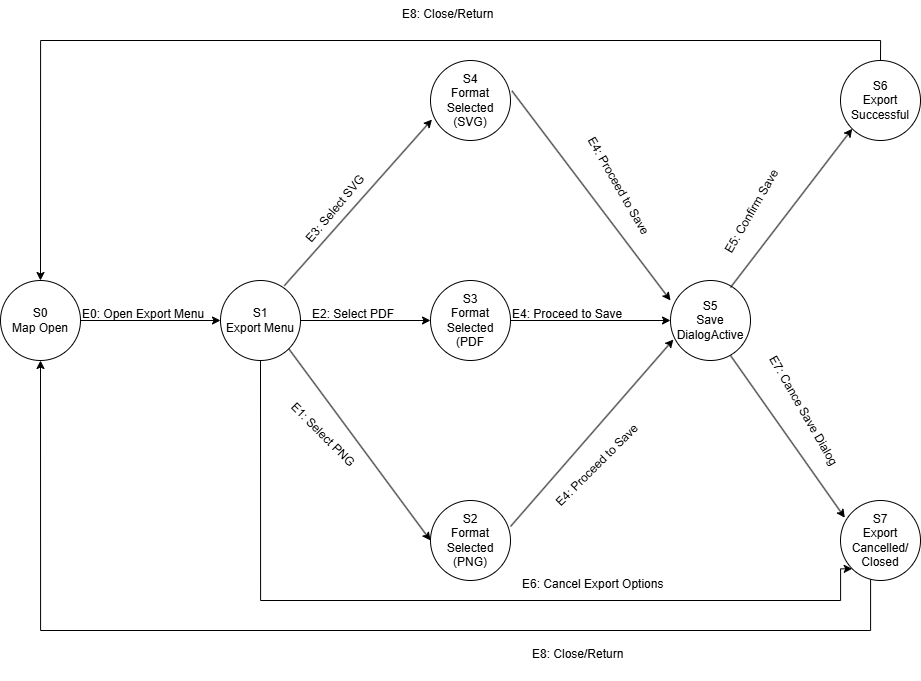

The diagram above was exported from draw.io. Its source (the exported page's mxGraphModel, read from the mxfile embedded in the PNG):
<mxGraphModel dx="2591" dy="2520" grid="1" gridSize="10" guides="1" tooltips="1" connect="1" arrows="1" fold="1" page="1" pageScale="1" pageWidth="827" pageHeight="1169" math="0" shadow="0">
  <root>
    <mxCell id="0" />
    <mxCell id="1" parent="0" />
    <mxCell id="AKoVXL9fKbsNcBgGNPR3-24" style="edgeStyle=orthogonalEdgeStyle;rounded=0;orthogonalLoop=1;jettySize=auto;html=1;exitX=1;exitY=0.5;exitDx=0;exitDy=0;entryX=0;entryY=0.5;entryDx=0;entryDy=0;" edge="1" parent="1" source="AKoVXL9fKbsNcBgGNPR3-1" target="AKoVXL9fKbsNcBgGNPR3-7">
      <mxGeometry relative="1" as="geometry" />
    </mxCell>
    <mxCell id="AKoVXL9fKbsNcBgGNPR3-1" value="&lt;div&gt;S3&lt;/div&gt;Format Selected&lt;div&gt;(PDF&lt;/div&gt;" style="ellipse;whiteSpace=wrap;html=1;aspect=fixed;" vertex="1" parent="1">
      <mxGeometry x="450" y="250" width="80" height="80" as="geometry" />
    </mxCell>
    <mxCell id="AKoVXL9fKbsNcBgGNPR3-12" style="edgeStyle=orthogonalEdgeStyle;rounded=0;orthogonalLoop=1;jettySize=auto;html=1;exitX=1;exitY=0.5;exitDx=0;exitDy=0;entryX=0;entryY=0.5;entryDx=0;entryDy=0;" edge="1" parent="1" source="AKoVXL9fKbsNcBgGNPR3-2" target="AKoVXL9fKbsNcBgGNPR3-1">
      <mxGeometry relative="1" as="geometry" />
    </mxCell>
    <mxCell id="AKoVXL9fKbsNcBgGNPR3-41" style="edgeStyle=orthogonalEdgeStyle;rounded=0;orthogonalLoop=1;jettySize=auto;html=1;exitX=0.5;exitY=1;exitDx=0;exitDy=0;entryX=0;entryY=1;entryDx=0;entryDy=0;" edge="1" parent="1" source="AKoVXL9fKbsNcBgGNPR3-2" target="AKoVXL9fKbsNcBgGNPR3-4">
      <mxGeometry relative="1" as="geometry">
        <Array as="points">
          <mxPoint x="280" y="570" />
          <mxPoint x="860" y="570" />
          <mxPoint x="860" y="538" />
        </Array>
      </mxGeometry>
    </mxCell>
    <mxCell id="AKoVXL9fKbsNcBgGNPR3-2" value="&lt;div&gt;S1&lt;/div&gt;Export Menu" style="ellipse;whiteSpace=wrap;html=1;aspect=fixed;" vertex="1" parent="1">
      <mxGeometry x="240" y="250" width="80" height="80" as="geometry" />
    </mxCell>
    <mxCell id="AKoVXL9fKbsNcBgGNPR3-9" value="" style="edgeStyle=orthogonalEdgeStyle;rounded=0;orthogonalLoop=1;jettySize=auto;html=1;" edge="1" parent="1" source="AKoVXL9fKbsNcBgGNPR3-3" target="AKoVXL9fKbsNcBgGNPR3-2">
      <mxGeometry relative="1" as="geometry" />
    </mxCell>
    <mxCell id="AKoVXL9fKbsNcBgGNPR3-3" value="&lt;div&gt;S0&lt;/div&gt;Map Open" style="ellipse;whiteSpace=wrap;html=1;aspect=fixed;" vertex="1" parent="1">
      <mxGeometry x="20" y="250" width="80" height="80" as="geometry" />
    </mxCell>
    <mxCell id="AKoVXL9fKbsNcBgGNPR3-40" style="edgeStyle=orthogonalEdgeStyle;rounded=0;orthogonalLoop=1;jettySize=auto;html=1;exitX=0;exitY=1;exitDx=0;exitDy=0;entryX=0.5;entryY=1;entryDx=0;entryDy=0;" edge="1" parent="1" source="AKoVXL9fKbsNcBgGNPR3-4" target="AKoVXL9fKbsNcBgGNPR3-3">
      <mxGeometry relative="1" as="geometry">
        <Array as="points">
          <mxPoint x="890" y="538" />
          <mxPoint x="890" y="600" />
          <mxPoint x="60" y="600" />
        </Array>
      </mxGeometry>
    </mxCell>
    <mxCell id="AKoVXL9fKbsNcBgGNPR3-4" value="S7&lt;div&gt;Export Cancelled/&lt;/div&gt;&lt;div&gt;Closed&lt;/div&gt;" style="ellipse;whiteSpace=wrap;html=1;aspect=fixed;" vertex="1" parent="1">
      <mxGeometry x="860" y="470" width="80" height="80" as="geometry" />
    </mxCell>
    <mxCell id="AKoVXL9fKbsNcBgGNPR3-6" value="&lt;div&gt;S4&lt;/div&gt;Format Selected&lt;div&gt;(SVG)&lt;/div&gt;" style="ellipse;whiteSpace=wrap;html=1;aspect=fixed;" vertex="1" parent="1">
      <mxGeometry x="450" y="30" width="80" height="80" as="geometry" />
    </mxCell>
    <mxCell id="AKoVXL9fKbsNcBgGNPR3-7" value="S5&lt;div&gt;Save DialogActive&lt;/div&gt;" style="ellipse;whiteSpace=wrap;html=1;aspect=fixed;" vertex="1" parent="1">
      <mxGeometry x="690" y="250" width="80" height="80" as="geometry" />
    </mxCell>
    <mxCell id="AKoVXL9fKbsNcBgGNPR3-8" value="&lt;div&gt;S2&lt;/div&gt;Format Selected&lt;div&gt;(PNG)&lt;/div&gt;" style="ellipse;whiteSpace=wrap;html=1;aspect=fixed;" vertex="1" parent="1">
      <mxGeometry x="450" y="470" width="80" height="80" as="geometry" />
    </mxCell>
    <mxCell id="AKoVXL9fKbsNcBgGNPR3-10" value="E0: Open Export Menu" style="text;whiteSpace=wrap;" vertex="1" parent="1">
      <mxGeometry x="100" y="270" width="160" height="40" as="geometry" />
    </mxCell>
    <mxCell id="AKoVXL9fKbsNcBgGNPR3-45" style="edgeStyle=orthogonalEdgeStyle;rounded=0;orthogonalLoop=1;jettySize=auto;html=1;exitX=0.5;exitY=0;exitDx=0;exitDy=0;entryX=0.5;entryY=0;entryDx=0;entryDy=0;" edge="1" parent="1" source="AKoVXL9fKbsNcBgGNPR3-11" target="AKoVXL9fKbsNcBgGNPR3-3">
      <mxGeometry relative="1" as="geometry" />
    </mxCell>
    <mxCell id="AKoVXL9fKbsNcBgGNPR3-11" value="S6&lt;div&gt;Export&lt;/div&gt;&lt;div&gt;Successful&lt;/div&gt;" style="ellipse;whiteSpace=wrap;html=1;aspect=fixed;" vertex="1" parent="1">
      <mxGeometry x="860" y="30" width="80" height="80" as="geometry" />
    </mxCell>
    <mxCell id="AKoVXL9fKbsNcBgGNPR3-13" value="E2: Select PDF" style="text;whiteSpace=wrap;" vertex="1" parent="1">
      <mxGeometry x="330" y="270" width="120" height="40" as="geometry" />
    </mxCell>
    <mxCell id="AKoVXL9fKbsNcBgGNPR3-17" value="" style="endArrow=classic;html=1;rounded=0;entryX=0.018;entryY=0.738;entryDx=0;entryDy=0;entryPerimeter=0;exitX=0.797;exitY=0.066;exitDx=0;exitDy=0;exitPerimeter=0;" edge="1" parent="1" source="AKoVXL9fKbsNcBgGNPR3-2" target="AKoVXL9fKbsNcBgGNPR3-6">
      <mxGeometry width="50" height="50" relative="1" as="geometry">
        <mxPoint x="310" y="250" as="sourcePoint" />
        <mxPoint x="350" y="210" as="targetPoint" />
      </mxGeometry>
    </mxCell>
    <mxCell id="AKoVXL9fKbsNcBgGNPR3-18" value="" style="endArrow=classic;html=1;rounded=0;entryX=0;entryY=0.5;entryDx=0;entryDy=0;exitX=1;exitY=1;exitDx=0;exitDy=0;" edge="1" parent="1" source="AKoVXL9fKbsNcBgGNPR3-2" target="AKoVXL9fKbsNcBgGNPR3-8">
      <mxGeometry width="50" height="50" relative="1" as="geometry">
        <mxPoint x="330" y="450" as="sourcePoint" />
        <mxPoint x="410" y="510" as="targetPoint" />
      </mxGeometry>
    </mxCell>
    <mxCell id="AKoVXL9fKbsNcBgGNPR3-20" value="E3: Select SVG" style="text;whiteSpace=wrap;rotation=-50;" vertex="1" parent="1">
      <mxGeometry x="310" y="150" width="120" height="40" as="geometry" />
    </mxCell>
    <mxCell id="AKoVXL9fKbsNcBgGNPR3-21" value="E1: Select PNG" style="text;whiteSpace=wrap;rotation=45;" vertex="1" parent="1">
      <mxGeometry x="290" y="400" width="120" height="40" as="geometry" />
    </mxCell>
    <mxCell id="AKoVXL9fKbsNcBgGNPR3-22" value="" style="endArrow=classic;html=1;rounded=0;entryX=0.036;entryY=0.738;entryDx=0;entryDy=0;entryPerimeter=0;exitX=0.797;exitY=0.066;exitDx=0;exitDy=0;exitPerimeter=0;" edge="1" parent="1" target="AKoVXL9fKbsNcBgGNPR3-7">
      <mxGeometry width="50" height="50" relative="1" as="geometry">
        <mxPoint x="530" y="496" as="sourcePoint" />
        <mxPoint x="677" y="330" as="targetPoint" />
      </mxGeometry>
    </mxCell>
    <mxCell id="AKoVXL9fKbsNcBgGNPR3-26" value="" style="endArrow=classic;html=1;rounded=0;entryX=0;entryY=0.5;entryDx=0;entryDy=0;exitX=1.018;exitY=0.38;exitDx=0;exitDy=0;exitPerimeter=0;" edge="1" parent="1" source="AKoVXL9fKbsNcBgGNPR3-6">
      <mxGeometry width="50" height="50" relative="1" as="geometry">
        <mxPoint x="548" y="78" as="sourcePoint" />
        <mxPoint x="690" y="270" as="targetPoint" />
      </mxGeometry>
    </mxCell>
    <mxCell id="AKoVXL9fKbsNcBgGNPR3-27" value="E4: Proceed to Save" style="text;whiteSpace=wrap;rotation=-45;" vertex="1" parent="1">
      <mxGeometry x="560" y="410" width="140" height="40" as="geometry" />
    </mxCell>
    <mxCell id="AKoVXL9fKbsNcBgGNPR3-28" value="E4: Proceed to Save" style="text;whiteSpace=wrap;rotation=60;" vertex="1" parent="1">
      <mxGeometry x="570" y="150" width="140" height="40" as="geometry" />
    </mxCell>
    <mxCell id="AKoVXL9fKbsNcBgGNPR3-29" value="E4: Proceed to Save" style="text;whiteSpace=wrap;rotation=0;" vertex="1" parent="1">
      <mxGeometry x="530" y="270" width="140" height="40" as="geometry" />
    </mxCell>
    <mxCell id="AKoVXL9fKbsNcBgGNPR3-33" value="" style="endArrow=classic;html=1;rounded=0;entryX=0;entryY=1;entryDx=0;entryDy=0;exitX=0.797;exitY=0.066;exitDx=0;exitDy=0;exitPerimeter=0;" edge="1" parent="1" target="AKoVXL9fKbsNcBgGNPR3-11">
      <mxGeometry width="50" height="50" relative="1" as="geometry">
        <mxPoint x="750" y="257" as="sourcePoint" />
        <mxPoint x="913" y="70" as="targetPoint" />
      </mxGeometry>
    </mxCell>
    <mxCell id="AKoVXL9fKbsNcBgGNPR3-34" value="" style="endArrow=classic;html=1;rounded=0;entryX=0.054;entryY=0.215;entryDx=0;entryDy=0;exitX=1.018;exitY=0.38;exitDx=0;exitDy=0;exitPerimeter=0;entryPerimeter=0;" edge="1" parent="1" target="AKoVXL9fKbsNcBgGNPR3-4">
      <mxGeometry width="50" height="50" relative="1" as="geometry">
        <mxPoint x="750" y="325" as="sourcePoint" />
        <mxPoint x="909" y="535" as="targetPoint" />
      </mxGeometry>
    </mxCell>
    <mxCell id="AKoVXL9fKbsNcBgGNPR3-35" value="E7: Cance Save Dialog" style="text;whiteSpace=wrap;rotation=60;" vertex="1" parent="1">
      <mxGeometry x="750" y="380" width="160" height="30" as="geometry" />
    </mxCell>
    <mxCell id="AKoVXL9fKbsNcBgGNPR3-39" value="E5: Confirm Save" style="text;whiteSpace=wrap;rotation=-60;" vertex="1" parent="1">
      <mxGeometry x="720" y="150" width="130" height="40" as="geometry" />
    </mxCell>
    <mxCell id="AKoVXL9fKbsNcBgGNPR3-42" value="E6: Cancel Export Options" style="text;whiteSpace=wrap;" vertex="1" parent="1">
      <mxGeometry x="540" y="540" width="180" height="40" as="geometry" />
    </mxCell>
    <mxCell id="AKoVXL9fKbsNcBgGNPR3-43" value="E8: Close/Return" style="text;whiteSpace=wrap;" vertex="1" parent="1">
      <mxGeometry x="550" y="610" width="120" height="40" as="geometry" />
    </mxCell>
    <mxCell id="AKoVXL9fKbsNcBgGNPR3-46" value="E8: Close/Return" style="text;whiteSpace=wrap;" vertex="1" parent="1">
      <mxGeometry x="420" y="-30" width="120" height="40" as="geometry" />
    </mxCell>
  </root>
</mxGraphModel>